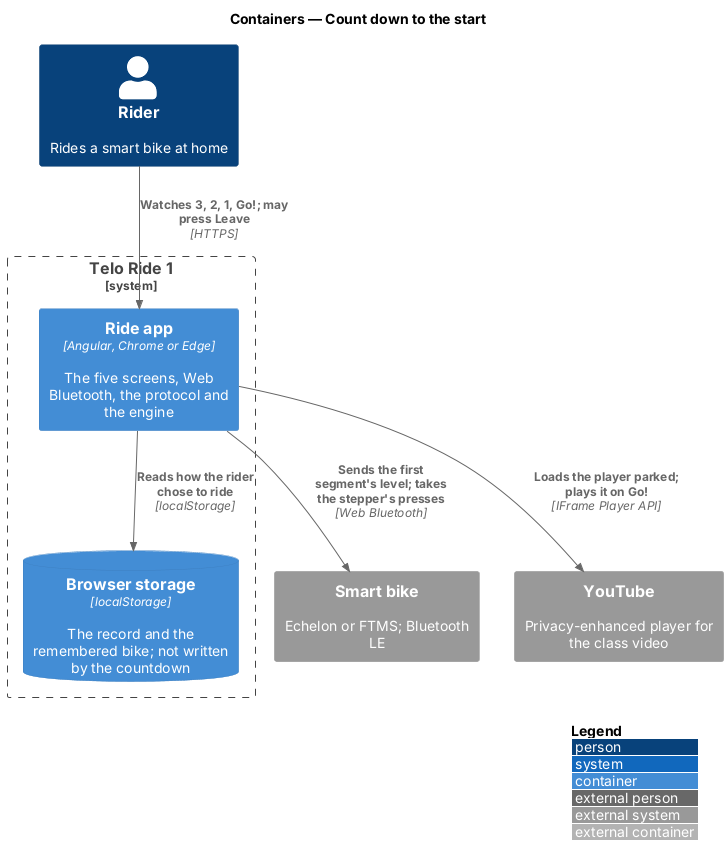

The diagram above was rendered by PlantUML. Its source (embedded in the PNG):
@startuml
!include <C4/C4_Container>
LAYOUT_WITH_LEGEND()
title Containers — Count down to the start

Person(rider, "Rider", "Rides a smart bike at home")
System_Boundary(telo, "Telo Ride 1") {
  Container(app, "Ride app", "Angular, Chrome or Edge", "The five screens, Web Bluetooth, the protocol and the engine")
  ContainerDb(storage, "Browser storage", "localStorage", "The record and the remembered bike; not written by the countdown")
}
System_Ext(bike, "Smart bike", "Echelon or FTMS; Bluetooth LE")
System_Ext(youtube, "YouTube", "Privacy-enhanced player for the class video")

Rel(rider, app, "Watches 3, 2, 1, Go!; may press Leave", "HTTPS")
Rel(app, bike, "Sends the first segment's level; takes the stepper's presses", "Web Bluetooth")
Rel(app, youtube, "Loads the player parked; plays it on Go!", "IFrame Player API")
Rel(app, storage, "Reads how the rider chose to ride", "localStorage")
@enduml